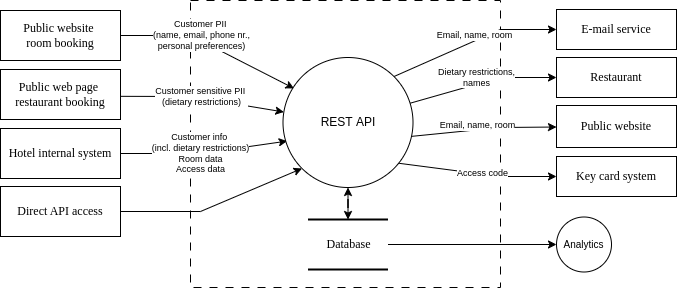

The diagram above was exported from draw.io. Its source (the exported page's mxGraphModel, read from the mxfile embedded in the PNG):
<mxGraphModel dx="817" dy="1061" grid="1" gridSize="10" guides="1" tooltips="1" connect="1" arrows="1" fold="1" page="1" pageScale="1" pageWidth="1100" pageHeight="850" background="none" math="0" shadow="0">
  <root>
    <mxCell id="0" />
    <mxCell id="1" parent="0" />
    <mxCell id="bYYovKJGIlNXpxkZ3tst-22" value="" style="rounded=0;whiteSpace=wrap;html=1;fillColor=none;dashed=1;dashPattern=8 8;" vertex="1" parent="1">
      <mxGeometry x="290" y="23" width="310" height="287" as="geometry" />
    </mxCell>
    <mxCell id="bYYovKJGIlNXpxkZ3tst-18" style="edgeStyle=orthogonalEdgeStyle;rounded=0;orthogonalLoop=1;jettySize=auto;html=1;entryX=0.5;entryY=1;entryDx=0;entryDy=0;startArrow=classic;startFill=1;" edge="1" parent="1" source="17472293e6e8944d-4" target="bYYovKJGIlNXpxkZ3tst-14">
      <mxGeometry relative="1" as="geometry" />
    </mxCell>
    <mxCell id="bYYovKJGIlNXpxkZ3tst-38" style="edgeStyle=orthogonalEdgeStyle;rounded=0;orthogonalLoop=1;jettySize=auto;html=1;entryX=0;entryY=0.5;entryDx=0;entryDy=0;" edge="1" parent="1" source="17472293e6e8944d-4" target="bYYovKJGIlNXpxkZ3tst-37">
      <mxGeometry relative="1" as="geometry" />
    </mxCell>
    <mxCell id="17472293e6e8944d-4" value="Database" style="html=1;rounded=0;shadow=0;comic=0;labelBackgroundColor=none;strokeWidth=2;fontFamily=Verdana;fontSize=12;align=center;shape=mxgraph.ios7ui.horLines;" parent="1" vertex="1">
      <mxGeometry x="407.5" y="242" width="80" height="50" as="geometry" />
    </mxCell>
    <mxCell id="17472293e6e8944d-29" value="Restaurant" style="whiteSpace=wrap;html=1;rounded=0;shadow=0;comic=0;labelBackgroundColor=none;strokeWidth=1;fontFamily=Verdana;fontSize=12;align=center;" parent="1" vertex="1">
      <mxGeometry x="656" y="80" width="120" height="40" as="geometry" />
    </mxCell>
    <mxCell id="1fdf3b25b50cf41e-27" style="edgeStyle=none;html=1;labelBackgroundColor=none;startFill=0;startSize=6;endFill=1;endSize=6;fontFamily=Verdana;fontSize=12;entryX=0.085;entryY=0.238;entryDx=0;entryDy=0;entryPerimeter=0;" parent="1" source="17472293e6e8944d-30" target="bYYovKJGIlNXpxkZ3tst-14" edge="1">
      <mxGeometry relative="1" as="geometry">
        <mxPoint x="400" y="85" as="targetPoint" />
        <Array as="points">
          <mxPoint x="290" y="58" />
        </Array>
      </mxGeometry>
    </mxCell>
    <mxCell id="bYYovKJGIlNXpxkZ3tst-4" value="Customer PII&amp;nbsp;&lt;div style=&quot;font-size: 9px;&quot;&gt;(name, email, phone nr.,&lt;/div&gt;&lt;div style=&quot;font-size: 9px;&quot;&gt;personal preferences)&lt;/div&gt;" style="edgeLabel;html=1;align=center;verticalAlign=middle;resizable=0;points=[];fontSize=9;" vertex="1" connectable="0" parent="1fdf3b25b50cf41e-27">
      <mxGeometry x="-0.088" relative="1" as="geometry">
        <mxPoint x="-3" y="-7" as="offset" />
      </mxGeometry>
    </mxCell>
    <mxCell id="17472293e6e8944d-30" value="Public website&amp;nbsp;&lt;div&gt;room booking&lt;/div&gt;" style="whiteSpace=wrap;html=1;rounded=0;shadow=0;comic=0;labelBackgroundColor=none;strokeWidth=1;fontFamily=Verdana;fontSize=12;align=center;" parent="1" vertex="1">
      <mxGeometry x="100" y="33" width="120" height="50" as="geometry" />
    </mxCell>
    <mxCell id="1fdf3b25b50cf41e-28" style="edgeStyle=none;html=1;labelBackgroundColor=none;startFill=0;startSize=6;endFill=1;endSize=6;fontFamily=Verdana;fontSize=12;entryX=0;entryY=0.5;entryDx=0;entryDy=0;exitX=0.973;exitY=0.353;exitDx=0;exitDy=0;exitPerimeter=0;" parent="1" source="bYYovKJGIlNXpxkZ3tst-14" target="17472293e6e8944d-29" edge="1">
      <mxGeometry relative="1" as="geometry">
        <mxPoint x="510" y="120" as="sourcePoint" />
        <mxPoint x="740" y="96" as="targetPoint" />
        <Array as="points">
          <mxPoint x="600" y="100" />
        </Array>
      </mxGeometry>
    </mxCell>
    <mxCell id="bYYovKJGIlNXpxkZ3tst-23" value="Dietary restrictions,&lt;div style=&quot;font-size: 9px;&quot;&gt;names&lt;/div&gt;" style="edgeLabel;html=1;align=center;verticalAlign=middle;resizable=0;points=[];fontSize=9;" vertex="1" connectable="0" parent="1fdf3b25b50cf41e-28">
      <mxGeometry x="0.2808" relative="1" as="geometry">
        <mxPoint x="-26" as="offset" />
      </mxGeometry>
    </mxCell>
    <mxCell id="1fdf3b25b50cf41e-41" style="html=1;labelBackgroundColor=none;startFill=0;startSize=6;endFill=1;endSize=6;fontFamily=Verdana;fontSize=12;entryX=0.032;entryY=0.643;entryDx=0;entryDy=0;entryPerimeter=0;exitX=1;exitY=0.5;exitDx=0;exitDy=0;" parent="1" source="1fdf3b25b50cf41e-25" target="bYYovKJGIlNXpxkZ3tst-14" edge="1">
      <mxGeometry relative="1" as="geometry">
        <Array as="points">
          <mxPoint x="300" y="176" />
        </Array>
        <mxPoint x="180" y="203" as="sourcePoint" />
        <mxPoint x="460" y="203" as="targetPoint" />
      </mxGeometry>
    </mxCell>
    <mxCell id="bYYovKJGIlNXpxkZ3tst-2" value="Customer info&amp;nbsp;&lt;div style=&quot;font-size: 9px;&quot;&gt;(incl. dietary restrictions)&lt;div style=&quot;font-size: 9px;&quot;&gt;Room data&lt;/div&gt;&lt;div style=&quot;font-size: 9px;&quot;&gt;Access data&lt;/div&gt;&lt;/div&gt;" style="edgeLabel;html=1;align=center;verticalAlign=middle;resizable=0;points=[];fontSize=9;" vertex="1" connectable="0" parent="1fdf3b25b50cf41e-41">
      <mxGeometry x="0.2946" y="-2" relative="1" as="geometry">
        <mxPoint x="-29" y="2" as="offset" />
      </mxGeometry>
    </mxCell>
    <mxCell id="1fdf3b25b50cf41e-25" value="Hotel internal system" style="whiteSpace=wrap;html=1;rounded=0;shadow=0;comic=0;labelBackgroundColor=none;strokeWidth=1;fontFamily=Verdana;fontSize=12;align=center;" parent="1" vertex="1">
      <mxGeometry x="100" y="151" width="120" height="50" as="geometry" />
    </mxCell>
    <mxCell id="bYYovKJGIlNXpxkZ3tst-8" style="rounded=1;orthogonalLoop=1;jettySize=auto;html=1;endSize=6;startSize=6;" edge="1" parent="1" target="bYYovKJGIlNXpxkZ3tst-14">
      <mxGeometry relative="1" as="geometry">
        <mxPoint x="382.4999999999993" y="140" as="targetPoint" />
        <mxPoint x="194" y="118.76056338028172" as="sourcePoint" />
        <Array as="points">
          <mxPoint x="290" y="119" />
        </Array>
      </mxGeometry>
    </mxCell>
    <mxCell id="bYYovKJGIlNXpxkZ3tst-9" value="Customer sensitive PII&amp;nbsp;&lt;div style=&quot;font-size: 9px;&quot;&gt;(dietary restrictions)&lt;/div&gt;" style="edgeLabel;html=1;align=center;verticalAlign=middle;resizable=0;points=[];fontSize=9;" vertex="1" connectable="0" parent="bYYovKJGIlNXpxkZ3tst-8">
      <mxGeometry x="-0.0923" y="-2" relative="1" as="geometry">
        <mxPoint x="20" y="-2" as="offset" />
      </mxGeometry>
    </mxCell>
    <mxCell id="bYYovKJGIlNXpxkZ3tst-6" value="Public web page&amp;nbsp;&lt;div&gt;restaurant booking&lt;/div&gt;" style="whiteSpace=wrap;html=1;rounded=0;shadow=0;comic=0;labelBackgroundColor=none;strokeWidth=1;fontFamily=Verdana;fontSize=12;align=center;" vertex="1" parent="1">
      <mxGeometry x="100" y="92" width="120" height="50" as="geometry" />
    </mxCell>
    <mxCell id="bYYovKJGIlNXpxkZ3tst-27" style="rounded=0;orthogonalLoop=1;jettySize=auto;html=1;exitX=1;exitY=0;exitDx=0;exitDy=0;entryX=0;entryY=0.5;entryDx=0;entryDy=0;" edge="1" parent="1" source="bYYovKJGIlNXpxkZ3tst-14" target="bYYovKJGIlNXpxkZ3tst-25">
      <mxGeometry relative="1" as="geometry">
        <Array as="points">
          <mxPoint x="600" y="52" />
        </Array>
      </mxGeometry>
    </mxCell>
    <mxCell id="bYYovKJGIlNXpxkZ3tst-30" value="Email, name, room" style="edgeLabel;html=1;align=center;verticalAlign=middle;resizable=0;points=[];fontSize=9;" vertex="1" connectable="0" parent="bYYovKJGIlNXpxkZ3tst-27">
      <mxGeometry x="-0.0458" y="1" relative="1" as="geometry">
        <mxPoint x="5" y="-7" as="offset" />
      </mxGeometry>
    </mxCell>
    <mxCell id="bYYovKJGIlNXpxkZ3tst-29" style="rounded=0;orthogonalLoop=1;jettySize=auto;html=1;exitX=0.975;exitY=0.608;exitDx=0;exitDy=0;exitPerimeter=0;" edge="1" parent="1" source="bYYovKJGIlNXpxkZ3tst-14" target="bYYovKJGIlNXpxkZ3tst-28">
      <mxGeometry relative="1" as="geometry">
        <Array as="points">
          <mxPoint x="600" y="150" />
        </Array>
      </mxGeometry>
    </mxCell>
    <mxCell id="bYYovKJGIlNXpxkZ3tst-31" value="Email, name, room" style="edgeLabel;html=1;align=center;verticalAlign=middle;resizable=0;points=[];fontSize=9;" vertex="1" connectable="0" parent="bYYovKJGIlNXpxkZ3tst-29">
      <mxGeometry x="0.0148" y="2" relative="1" as="geometry">
        <mxPoint x="-7" y="-2" as="offset" />
      </mxGeometry>
    </mxCell>
    <mxCell id="bYYovKJGIlNXpxkZ3tst-33" style="rounded=0;orthogonalLoop=1;jettySize=auto;html=1;entryX=0;entryY=0.5;entryDx=0;entryDy=0;exitX=0.894;exitY=0.814;exitDx=0;exitDy=0;exitPerimeter=0;" edge="1" parent="1" source="bYYovKJGIlNXpxkZ3tst-14" target="bYYovKJGIlNXpxkZ3tst-32">
      <mxGeometry relative="1" as="geometry">
        <Array as="points">
          <mxPoint x="600" y="199" />
        </Array>
      </mxGeometry>
    </mxCell>
    <mxCell id="bYYovKJGIlNXpxkZ3tst-34" value="Access code" style="edgeLabel;html=1;align=center;verticalAlign=middle;resizable=0;points=[];fontSize=9;" vertex="1" connectable="0" parent="bYYovKJGIlNXpxkZ3tst-33">
      <mxGeometry x="0.0614" y="1" relative="1" as="geometry">
        <mxPoint as="offset" />
      </mxGeometry>
    </mxCell>
    <mxCell id="bYYovKJGIlNXpxkZ3tst-14" value="REST&amp;nbsp;&lt;span style=&quot;background-color: initial;&quot;&gt;API&lt;/span&gt;" style="ellipse;whiteSpace=wrap;html=1;aspect=fixed;" vertex="1" parent="1">
      <mxGeometry x="382.5" y="80" width="130" height="130" as="geometry" />
    </mxCell>
    <mxCell id="bYYovKJGIlNXpxkZ3tst-25" value="E-mail service" style="whiteSpace=wrap;html=1;rounded=0;shadow=0;comic=0;labelBackgroundColor=none;strokeWidth=1;fontFamily=Verdana;fontSize=12;align=center;" vertex="1" parent="1">
      <mxGeometry x="656" y="32" width="120" height="40" as="geometry" />
    </mxCell>
    <mxCell id="bYYovKJGIlNXpxkZ3tst-28" value="Public website" style="whiteSpace=wrap;html=1;rounded=0;shadow=0;comic=0;labelBackgroundColor=none;strokeWidth=1;fontFamily=Verdana;fontSize=12;align=center;" vertex="1" parent="1">
      <mxGeometry x="656" y="128" width="120" height="42" as="geometry" />
    </mxCell>
    <mxCell id="bYYovKJGIlNXpxkZ3tst-32" value="Key card system" style="whiteSpace=wrap;html=1;rounded=0;shadow=0;comic=0;labelBackgroundColor=none;strokeWidth=1;fontFamily=Verdana;fontSize=12;align=center;" vertex="1" parent="1">
      <mxGeometry x="656" y="179" width="120" height="40" as="geometry" />
    </mxCell>
    <mxCell id="bYYovKJGIlNXpxkZ3tst-37" value="&lt;font style=&quot;font-size: 10px;&quot;&gt;Analytics&lt;/font&gt;" style="ellipse;whiteSpace=wrap;html=1;aspect=fixed;" vertex="1" parent="1">
      <mxGeometry x="656" y="239.5" width="55" height="55" as="geometry" />
    </mxCell>
    <mxCell id="bYYovKJGIlNXpxkZ3tst-40" style="rounded=0;orthogonalLoop=1;jettySize=auto;html=1;entryX=0;entryY=1;entryDx=0;entryDy=0;" edge="1" parent="1" source="bYYovKJGIlNXpxkZ3tst-39" target="bYYovKJGIlNXpxkZ3tst-14">
      <mxGeometry relative="1" as="geometry">
        <Array as="points">
          <mxPoint x="300" y="234" />
        </Array>
      </mxGeometry>
    </mxCell>
    <mxCell id="bYYovKJGIlNXpxkZ3tst-39" value="Direct API access" style="whiteSpace=wrap;html=1;rounded=0;shadow=0;comic=0;labelBackgroundColor=none;strokeWidth=1;fontFamily=Verdana;fontSize=12;align=center;" vertex="1" parent="1">
      <mxGeometry x="100" y="209" width="120" height="50" as="geometry" />
    </mxCell>
  </root>
</mxGraphModel>